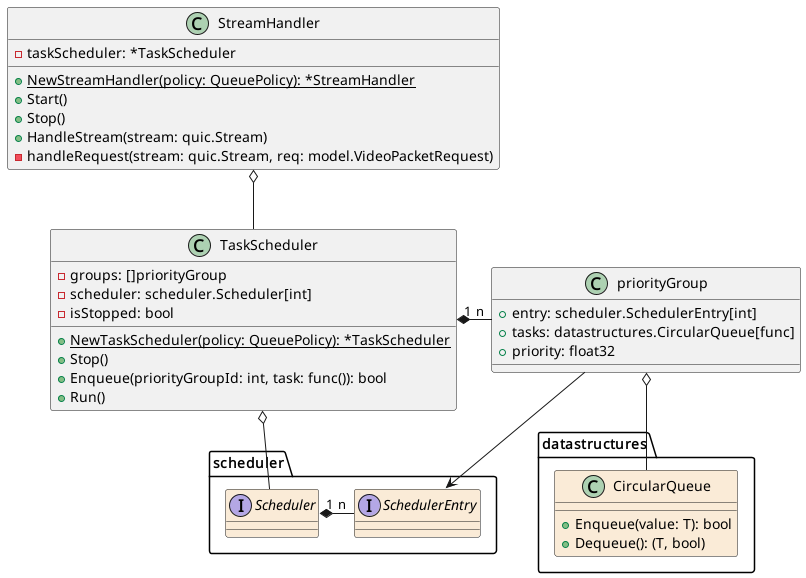

The diagram above was rendered by PlantUML. Its source (embedded in the PNG):
@startuml

class StreamHandler {
    -taskScheduler: *TaskScheduler
    +{static} NewStreamHandler(policy: QueuePolicy): *StreamHandler
    +Start()
    +Stop()
    +HandleStream(stream: quic.Stream)
    -handleRequest(stream: quic.Stream, req: model.VideoPacketRequest)
}

class TaskScheduler {
    -groups: []priorityGroup
    -scheduler: scheduler.Scheduler[int]
    -isStopped: bool
    +{static} NewTaskScheduler(policy: QueuePolicy): *TaskScheduler
    +Stop()
    +Enqueue(priorityGroupId: int, task: func()): bool
    +Run()
}

class priorityGroup {
    +entry: scheduler.SchedulerEntry[int]
    +tasks: datastructures.CircularQueue[func]
    +priority: float32
}

interface scheduler.Scheduler #antiquewhite {}

interface scheduler.SchedulerEntry #antiquewhite {}

class datastructures.CircularQueue #antiquewhite {
    +Enqueue(value: T): bool
    +Dequeue(): (T, bool)
}

StreamHandler o-- TaskScheduler
TaskScheduler o-- scheduler.Scheduler
TaskScheduler "1" *- "n" priorityGroup
priorityGroup o-- CircularQueue
priorityGroup --> scheduler.SchedulerEntry
scheduler.Scheduler "1" *- "n" scheduler.SchedulerEntry

@enduml